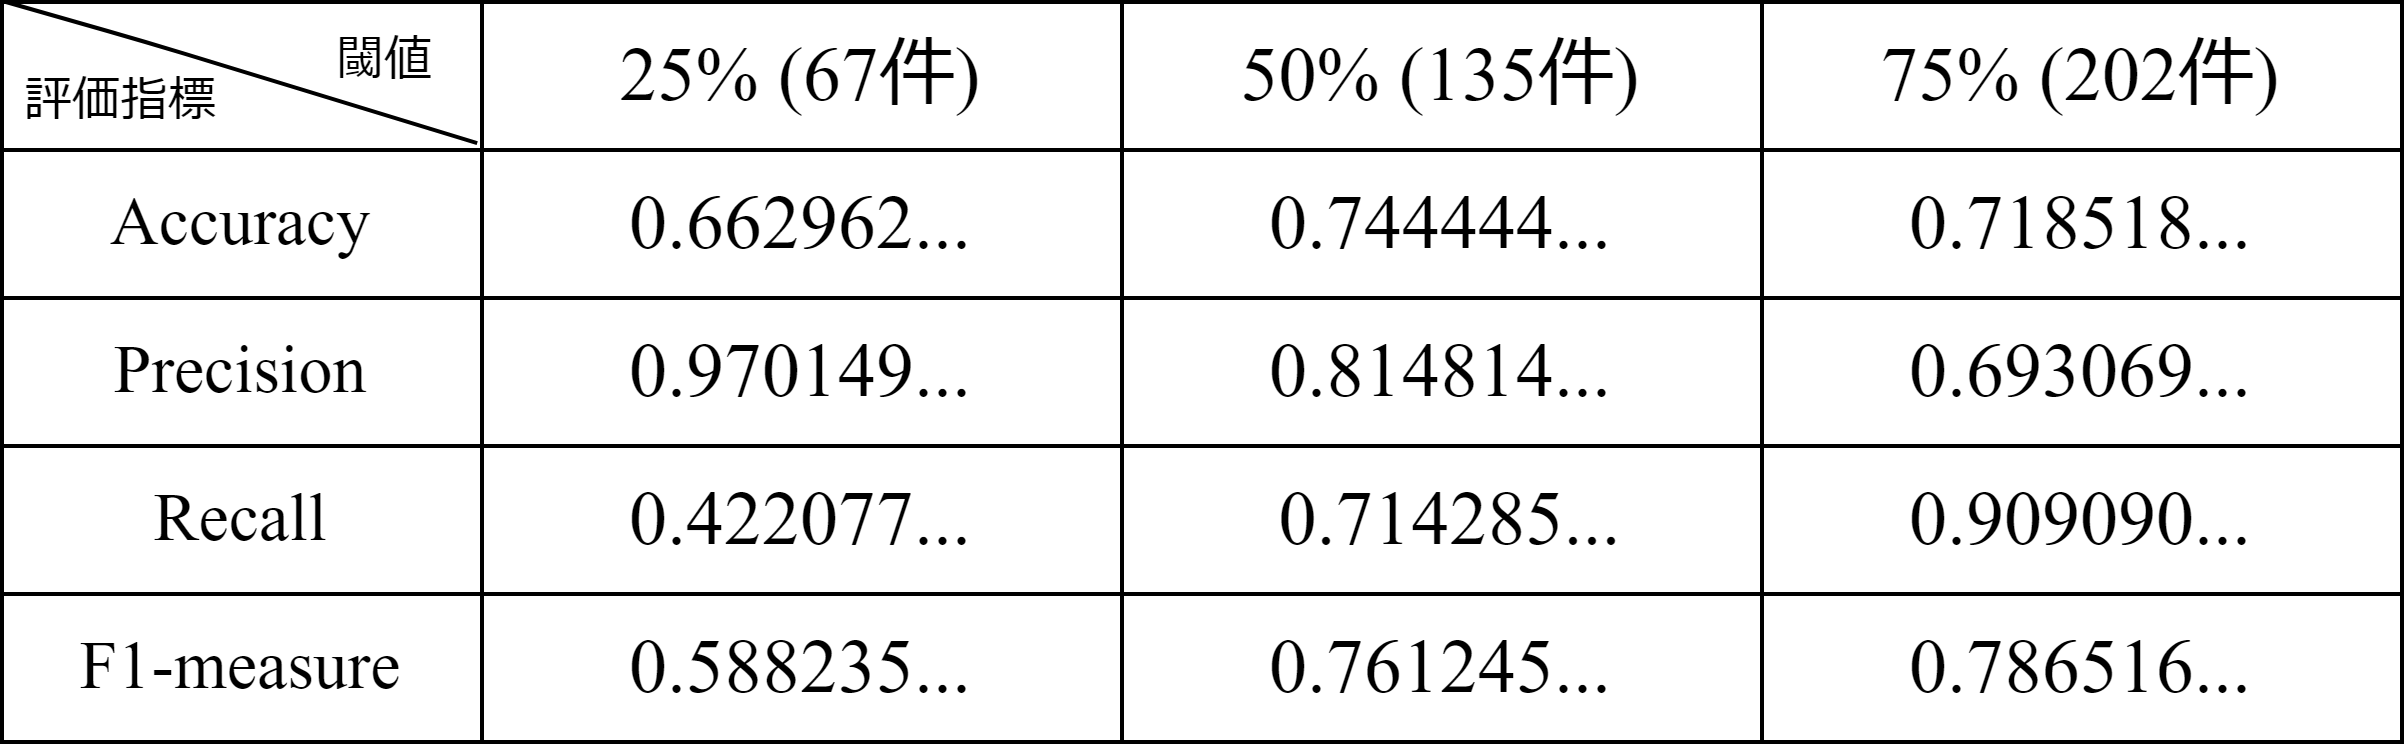

The diagram above was exported from draw.io. Its source (the exported page's mxGraphModel, read from the mxfile embedded in the PNG):
<mxGraphModel dx="791" dy="779" grid="1" gridSize="10" guides="1" tooltips="1" connect="1" arrows="1" fold="1" page="1" pageScale="1" pageWidth="827" pageHeight="1169" math="0" shadow="0">
  <root>
    <mxCell id="0" />
    <mxCell id="1" parent="0" />
    <mxCell id="2" value="" style="shape=table;startSize=0;container=1;collapsible=0;childLayout=tableLayout;fontFamily=Times New Roman;" vertex="1" parent="1">
      <mxGeometry x="174" y="150" width="600" height="185" as="geometry" />
    </mxCell>
    <mxCell id="3" style="shape=tableRow;horizontal=0;startSize=0;swimlaneHead=0;swimlaneBody=0;top=0;left=0;bottom=0;right=0;collapsible=0;dropTarget=0;fillColor=none;points=[[0,0.51,0,0,0],[0.5,1,0,0,0],[1,0.51,0,0,0]];portConstraint=eastwest;" vertex="1" parent="2">
      <mxGeometry width="600" height="37" as="geometry" />
    </mxCell>
    <mxCell id="4" style="shape=partialRectangle;html=1;whiteSpace=wrap;connectable=0;overflow=hidden;fillColor=none;top=0;left=0;bottom=0;right=0;pointerEvents=1;fontSize=17;fontFamily=Times New Roman;colspan=2;" vertex="1" parent="3">
      <mxGeometry width="120" height="37" as="geometry">
        <mxRectangle width="19" height="37" as="alternateBounds" />
      </mxGeometry>
    </mxCell>
    <mxCell id="6" value="25% (67件)" style="shape=partialRectangle;html=1;whiteSpace=wrap;connectable=0;overflow=hidden;fillColor=none;top=0;left=0;bottom=0;right=0;pointerEvents=1;fontSize=19;colspan=2;fontFamily=Times New Roman;" vertex="1" parent="3">
      <mxGeometry x="120" width="160" height="37" as="geometry">
        <mxRectangle width="141" height="37" as="alternateBounds" />
      </mxGeometry>
    </mxCell>
    <mxCell id="8" value="50% (135件)" style="shape=partialRectangle;html=1;whiteSpace=wrap;connectable=0;overflow=hidden;fillColor=none;top=0;left=0;bottom=0;right=0;pointerEvents=1;fontSize=19;fontFamily=Times New Roman;" vertex="1" parent="3">
      <mxGeometry x="280" width="160" height="37" as="geometry">
        <mxRectangle width="160" height="37" as="alternateBounds" />
      </mxGeometry>
    </mxCell>
    <mxCell id="9" value="75% (202件)" style="shape=partialRectangle;html=1;whiteSpace=wrap;connectable=0;overflow=hidden;fillColor=none;top=0;left=0;bottom=0;right=0;pointerEvents=1;fontSize=19;fontFamily=Times New Roman;" vertex="1" parent="3">
      <mxGeometry x="440" width="160" height="37" as="geometry">
        <mxRectangle width="160" height="37" as="alternateBounds" />
      </mxGeometry>
    </mxCell>
    <mxCell id="10" style="shape=tableRow;horizontal=0;startSize=0;swimlaneHead=0;swimlaneBody=0;top=0;left=0;bottom=0;right=0;collapsible=0;dropTarget=0;fillColor=none;points=[[0,0.51,0,0,0],[0.5,1,0,0,0],[1,0.51,0,0,0]];portConstraint=eastwest;" vertex="1" parent="2">
      <mxGeometry y="37" width="600" height="37" as="geometry" />
    </mxCell>
    <mxCell id="11" value="Accuracy" style="shape=partialRectangle;html=1;whiteSpace=wrap;connectable=0;overflow=hidden;fillColor=none;top=0;left=0;bottom=0;right=0;pointerEvents=1;colspan=2;rowspan=1;fontSize=17;fontFamily=Times New Roman;" vertex="1" parent="10">
      <mxGeometry width="120" height="37" as="geometry">
        <mxRectangle width="19" height="37" as="alternateBounds" />
      </mxGeometry>
    </mxCell>
    <mxCell id="13" value="0.662962..." style="shape=partialRectangle;html=1;whiteSpace=wrap;connectable=0;overflow=hidden;fillColor=none;top=0;left=0;bottom=0;right=0;pointerEvents=1;fontSize=19;colspan=2;fontFamily=Times New Roman;" vertex="1" parent="10">
      <mxGeometry x="120" width="160" height="37" as="geometry">
        <mxRectangle width="141" height="37" as="alternateBounds" />
      </mxGeometry>
    </mxCell>
    <mxCell id="15" value="0.744444..." style="shape=partialRectangle;html=1;whiteSpace=wrap;connectable=0;overflow=hidden;fillColor=none;top=0;left=0;bottom=0;right=0;pointerEvents=1;fontSize=19;fontFamily=Times New Roman;" vertex="1" parent="10">
      <mxGeometry x="280" width="160" height="37" as="geometry">
        <mxRectangle width="160" height="37" as="alternateBounds" />
      </mxGeometry>
    </mxCell>
    <mxCell id="16" value="0.718518..." style="shape=partialRectangle;html=1;whiteSpace=wrap;connectable=0;overflow=hidden;fillColor=none;top=0;left=0;bottom=0;right=0;pointerEvents=1;fontSize=19;fontFamily=Times New Roman;" vertex="1" parent="10">
      <mxGeometry x="440" width="160" height="37" as="geometry">
        <mxRectangle width="160" height="37" as="alternateBounds" />
      </mxGeometry>
    </mxCell>
    <mxCell id="17" style="shape=tableRow;horizontal=0;startSize=0;swimlaneHead=0;swimlaneBody=0;top=0;left=0;bottom=0;right=0;collapsible=0;dropTarget=0;fillColor=none;points=[[0,0.51,0,0,0],[0.5,1,0,0,0],[1,0.51,0,0,0]];portConstraint=eastwest;" vertex="1" parent="2">
      <mxGeometry y="74" width="600" height="37" as="geometry" />
    </mxCell>
    <mxCell id="18" value="Precision" style="shape=partialRectangle;html=1;whiteSpace=wrap;connectable=0;overflow=hidden;fillColor=none;top=0;left=0;bottom=0;right=0;pointerEvents=1;colspan=2;fontSize=17;fontFamily=Times New Roman;" vertex="1" parent="17">
      <mxGeometry width="120" height="37" as="geometry">
        <mxRectangle width="19" height="37" as="alternateBounds" />
      </mxGeometry>
    </mxCell>
    <mxCell id="20" value="0.970149..." style="shape=partialRectangle;html=1;whiteSpace=wrap;connectable=0;overflow=hidden;fillColor=none;top=0;left=0;bottom=0;right=0;pointerEvents=1;fontSize=19;colspan=2;fontFamily=Times New Roman;" vertex="1" parent="17">
      <mxGeometry x="120" width="160" height="37" as="geometry">
        <mxRectangle width="141" height="37" as="alternateBounds" />
      </mxGeometry>
    </mxCell>
    <mxCell id="22" value="0.814814..." style="shape=partialRectangle;html=1;whiteSpace=wrap;connectable=0;overflow=hidden;fillColor=none;top=0;left=0;bottom=0;right=0;pointerEvents=1;fontSize=19;fontFamily=Times New Roman;" vertex="1" parent="17">
      <mxGeometry x="280" width="160" height="37" as="geometry">
        <mxRectangle width="160" height="37" as="alternateBounds" />
      </mxGeometry>
    </mxCell>
    <mxCell id="23" value="0.693069..." style="shape=partialRectangle;html=1;whiteSpace=wrap;connectable=0;overflow=hidden;fillColor=none;top=0;left=0;bottom=0;right=0;pointerEvents=1;fontSize=19;fontFamily=Times New Roman;" vertex="1" parent="17">
      <mxGeometry x="440" width="160" height="37" as="geometry">
        <mxRectangle width="160" height="37" as="alternateBounds" />
      </mxGeometry>
    </mxCell>
    <mxCell id="24" style="shape=tableRow;horizontal=0;startSize=0;swimlaneHead=0;swimlaneBody=0;top=0;left=0;bottom=0;right=0;collapsible=0;dropTarget=0;fillColor=none;points=[[0,0.51,0,0,0],[0.5,1,0,0,0],[1,0.51,0,0,0]];portConstraint=eastwest;" vertex="1" parent="2">
      <mxGeometry y="111" width="600" height="37" as="geometry" />
    </mxCell>
    <mxCell id="25" value="Recall" style="shape=partialRectangle;html=1;whiteSpace=wrap;connectable=0;overflow=hidden;fillColor=none;top=0;left=0;bottom=0;right=0;pointerEvents=1;colspan=2;fontFamily=Times New Roman;fontSize=17;" vertex="1" parent="24">
      <mxGeometry width="120" height="37" as="geometry">
        <mxRectangle width="19" height="37" as="alternateBounds" />
      </mxGeometry>
    </mxCell>
    <mxCell id="27" value="0.422077..." style="shape=partialRectangle;html=1;whiteSpace=wrap;connectable=0;overflow=hidden;fillColor=none;top=0;left=0;bottom=0;right=0;pointerEvents=1;fontSize=19;colspan=2;fontFamily=Times New Roman;" vertex="1" parent="24">
      <mxGeometry x="120" width="160" height="37" as="geometry">
        <mxRectangle width="141" height="37" as="alternateBounds" />
      </mxGeometry>
    </mxCell>
    <mxCell id="29" value="&amp;nbsp;0.714285..." style="shape=partialRectangle;html=1;whiteSpace=wrap;connectable=0;overflow=hidden;fillColor=none;top=0;left=0;bottom=0;right=0;pointerEvents=1;fontSize=19;fontFamily=Times New Roman;" vertex="1" parent="24">
      <mxGeometry x="280" width="160" height="37" as="geometry">
        <mxRectangle width="160" height="37" as="alternateBounds" />
      </mxGeometry>
    </mxCell>
    <mxCell id="30" value="0.909090..." style="shape=partialRectangle;html=1;whiteSpace=wrap;connectable=0;overflow=hidden;fillColor=none;top=0;left=0;bottom=0;right=0;pointerEvents=1;fontSize=19;fontFamily=Times New Roman;" vertex="1" parent="24">
      <mxGeometry x="440" width="160" height="37" as="geometry">
        <mxRectangle width="160" height="37" as="alternateBounds" />
      </mxGeometry>
    </mxCell>
    <mxCell id="31" style="shape=tableRow;horizontal=0;startSize=0;swimlaneHead=0;swimlaneBody=0;top=0;left=0;bottom=0;right=0;collapsible=0;dropTarget=0;fillColor=none;points=[[0,0.51,0,0,0],[0.5,1,0,0,0],[1,0.51,0,0,0]];portConstraint=eastwest;" vertex="1" parent="2">
      <mxGeometry y="148" width="600" height="37" as="geometry" />
    </mxCell>
    <mxCell id="32" value="F1-measure" style="shape=partialRectangle;html=1;whiteSpace=wrap;connectable=0;overflow=hidden;fillColor=none;top=0;left=0;bottom=0;right=0;pointerEvents=1;colspan=2;fontFamily=Times New Roman;fontSize=17;" vertex="1" parent="31">
      <mxGeometry width="120" height="37" as="geometry">
        <mxRectangle width="19" height="37" as="alternateBounds" />
      </mxGeometry>
    </mxCell>
    <mxCell id="34" value="0.588235..." style="shape=partialRectangle;html=1;whiteSpace=wrap;connectable=0;overflow=hidden;fillColor=none;top=0;left=0;bottom=0;right=0;pointerEvents=1;fontSize=19;colspan=2;fontFamily=Times New Roman;" vertex="1" parent="31">
      <mxGeometry x="120" width="160" height="37" as="geometry">
        <mxRectangle width="141" height="37" as="alternateBounds" />
      </mxGeometry>
    </mxCell>
    <mxCell id="36" value="0.761245..." style="shape=partialRectangle;html=1;whiteSpace=wrap;connectable=0;overflow=hidden;fillColor=none;top=0;left=0;bottom=0;right=0;pointerEvents=1;fontSize=19;fontFamily=Times New Roman;" vertex="1" parent="31">
      <mxGeometry x="280" width="160" height="37" as="geometry">
        <mxRectangle width="160" height="37" as="alternateBounds" />
      </mxGeometry>
    </mxCell>
    <mxCell id="37" value="0.786516..." style="shape=partialRectangle;html=1;whiteSpace=wrap;connectable=0;overflow=hidden;fillColor=none;top=0;left=0;bottom=0;right=0;pointerEvents=1;fontSize=19;fontFamily=Times New Roman;" vertex="1" parent="31">
      <mxGeometry x="440" width="160" height="37" as="geometry">
        <mxRectangle width="160" height="37" as="alternateBounds" />
      </mxGeometry>
    </mxCell>
    <mxCell id="38" value="" style="edgeStyle=none;orthogonalLoop=1;jettySize=auto;html=1;fontFamily=Times New Roman;endArrow=none;endFill=0;entryX=0.198;entryY=-0.046;entryDx=0;entryDy=0;entryPerimeter=0;exitX=0.196;exitY=-0.031;exitDx=0;exitDy=0;exitPerimeter=0;" edge="1" parent="2" target="10">
      <mxGeometry width="80" relative="1" as="geometry">
        <mxPoint x="1" as="sourcePoint" />
        <mxPoint x="86" y="-20" as="targetPoint" />
        <Array as="points">
          <mxPoint x="36" y="10" />
        </Array>
      </mxGeometry>
    </mxCell>
    <mxCell id="39" value="閾値" style="text;strokeColor=none;align=center;fillColor=none;html=1;verticalAlign=middle;whiteSpace=wrap;rounded=0;fontFamily=Times New Roman;" vertex="1" parent="1">
      <mxGeometry x="240" y="150" width="60" height="30" as="geometry" />
    </mxCell>
    <mxCell id="40" value="評価指標" style="text;strokeColor=none;align=center;fillColor=none;html=1;verticalAlign=middle;whiteSpace=wrap;rounded=0;fontFamily=Times New Roman;" vertex="1" parent="1">
      <mxGeometry x="174" y="160" width="60" height="30" as="geometry" />
    </mxCell>
  </root>
</mxGraphModel>